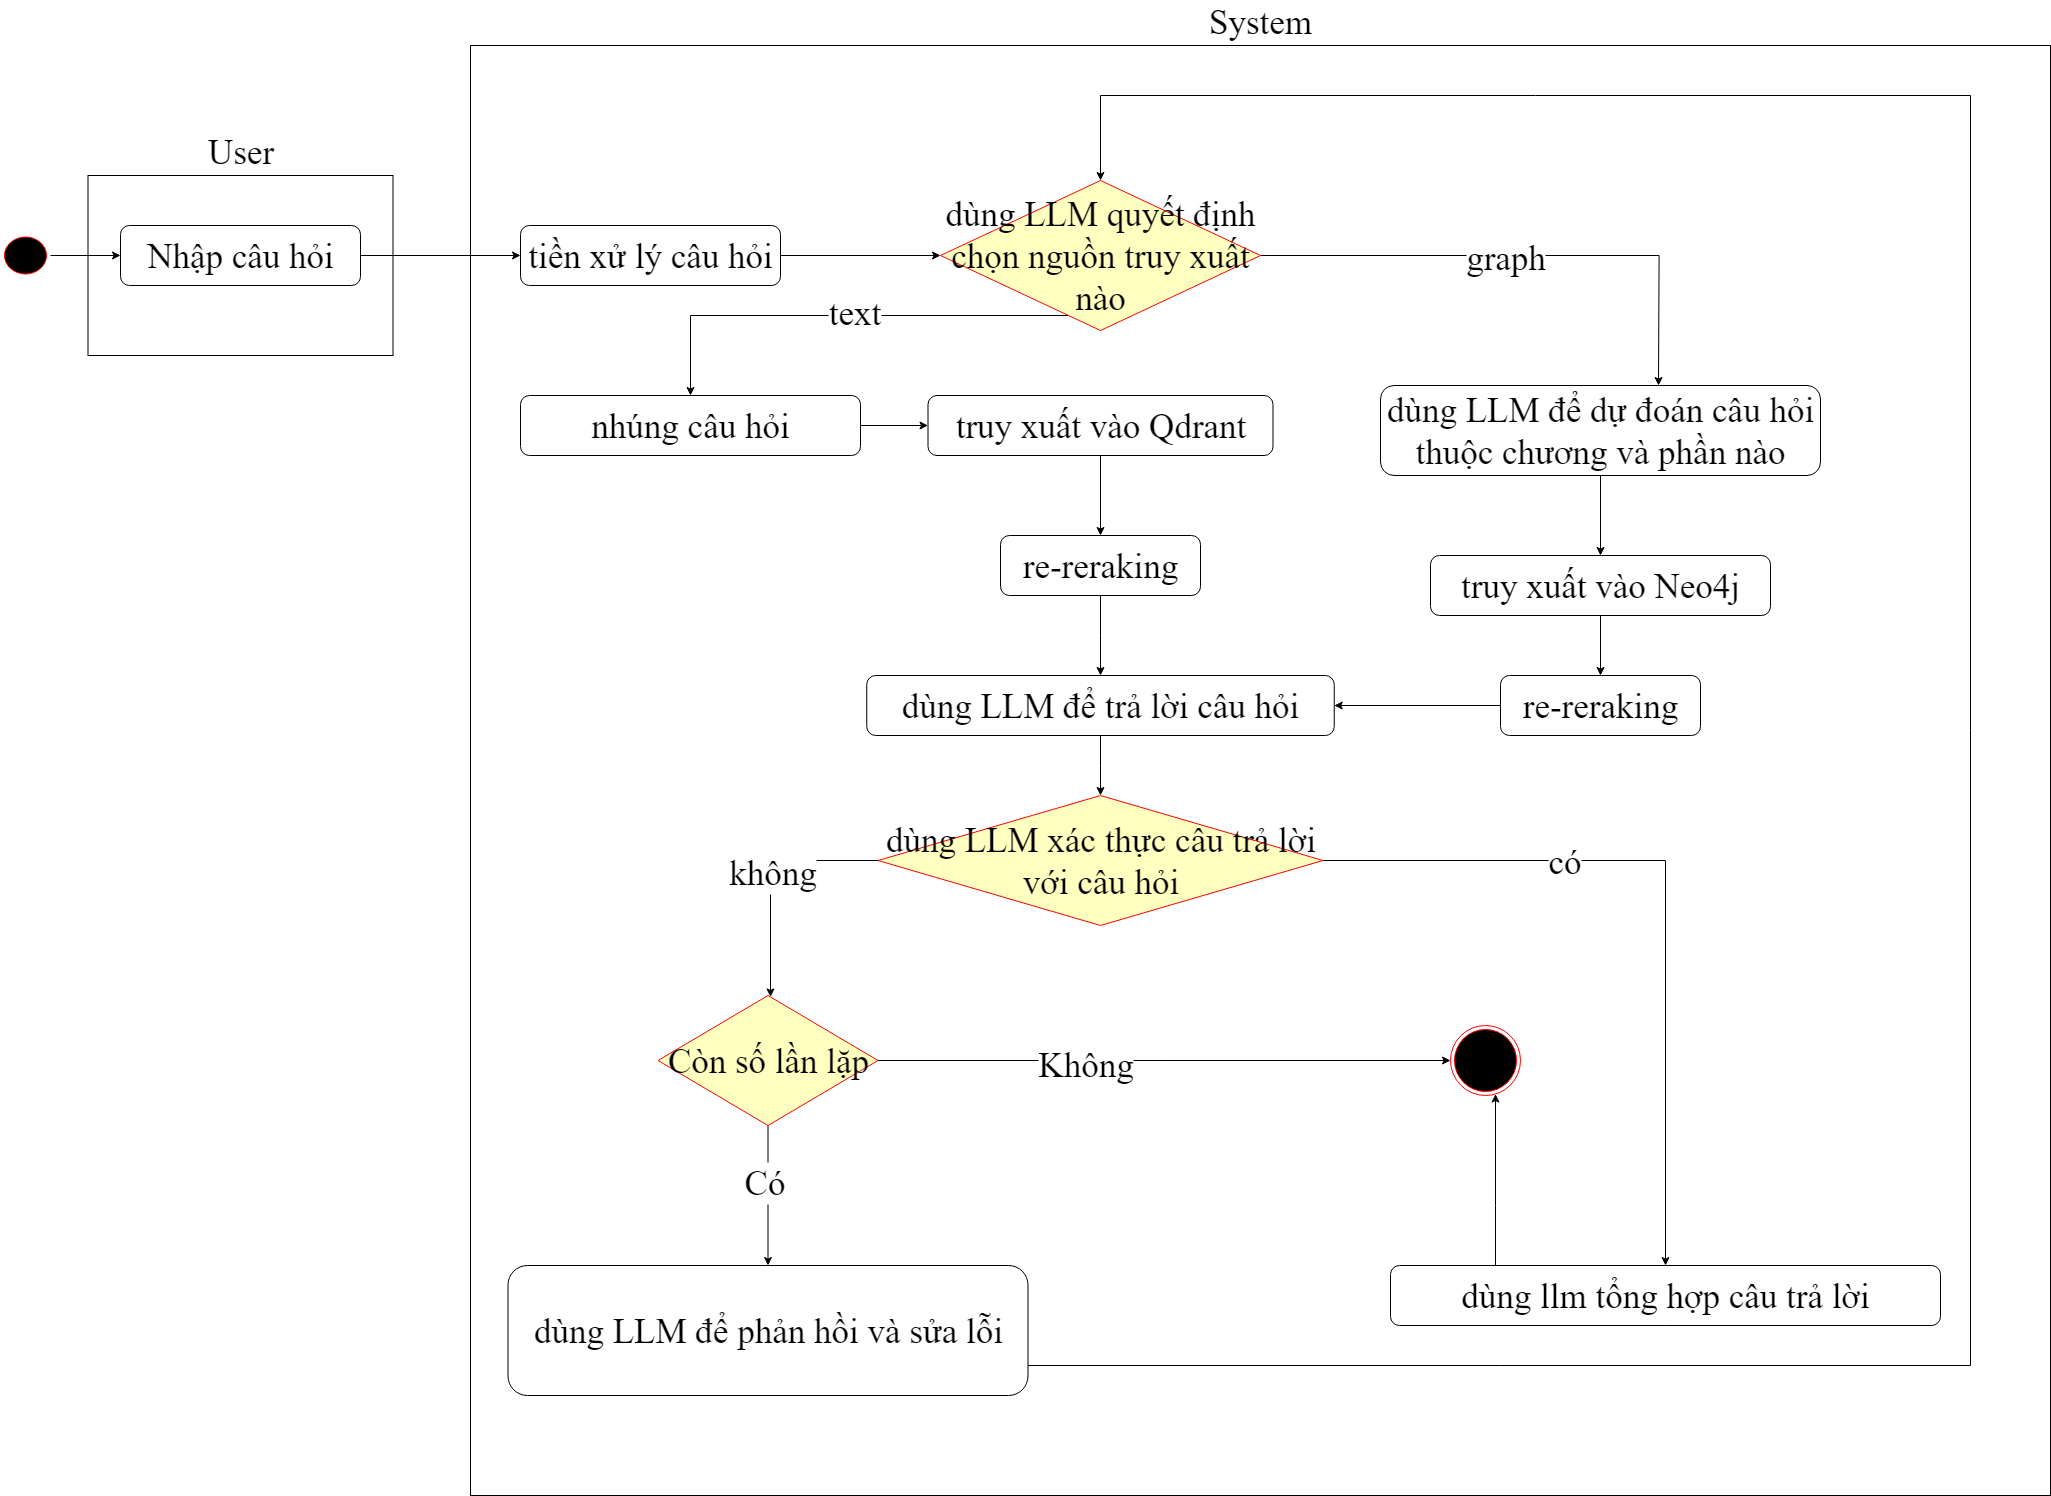

The diagram above was exported from draw.io. Its source (the exported page's mxGraphModel, read from the mxfile embedded in the PNG):
<mxGraphModel dx="1856" dy="2664" grid="1" gridSize="10" guides="1" tooltips="1" connect="1" arrows="1" fold="1" page="1" pageScale="1" pageWidth="850" pageHeight="1100" math="0" shadow="0">
  <root>
    <mxCell id="0" />
    <mxCell id="1" parent="0" />
    <mxCell id="-WtPALhb507Fyjw3XhVR-1" value="User" style="rounded=0;whiteSpace=wrap;html=1;labelPosition=center;verticalLabelPosition=top;align=center;verticalAlign=bottom;fontFamily=Times New Roman;fontSize=35;" vertex="1" parent="1">
      <mxGeometry x="577.5" y="160" width="305" height="180" as="geometry" />
    </mxCell>
    <mxCell id="-WtPALhb507Fyjw3XhVR-2" value="System" style="rounded=0;whiteSpace=wrap;html=1;labelPosition=center;verticalLabelPosition=top;align=center;verticalAlign=bottom;fontFamily=Times New Roman;fontSize=35;" vertex="1" parent="1">
      <mxGeometry x="960" y="30" width="1580" height="1450" as="geometry" />
    </mxCell>
    <mxCell id="-WtPALhb507Fyjw3XhVR-3" value="" style="edgeStyle=orthogonalEdgeStyle;rounded=0;orthogonalLoop=1;jettySize=auto;html=1;fontFamily=Times New Roman;fontSize=35;" edge="1" parent="1" source="-WtPALhb507Fyjw3XhVR-4" target="-WtPALhb507Fyjw3XhVR-35">
      <mxGeometry relative="1" as="geometry" />
    </mxCell>
    <mxCell id="-WtPALhb507Fyjw3XhVR-4" value="Nhập câu hỏi" style="rounded=1;whiteSpace=wrap;html=1;fontFamily=Times New Roman;fontSize=35;" vertex="1" parent="1">
      <mxGeometry x="610" y="210" width="240" height="60" as="geometry" />
    </mxCell>
    <mxCell id="-WtPALhb507Fyjw3XhVR-5" value="" style="edgeStyle=orthogonalEdgeStyle;rounded=0;orthogonalLoop=1;jettySize=auto;html=1;fontFamily=Times New Roman;fontSize=35;" edge="1" parent="1" source="-WtPALhb507Fyjw3XhVR-6" target="-WtPALhb507Fyjw3XhVR-4">
      <mxGeometry relative="1" as="geometry" />
    </mxCell>
    <mxCell id="-WtPALhb507Fyjw3XhVR-6" value="" style="ellipse;html=1;shape=startState;fillColor=#000000;strokeColor=#ff0000;fontFamily=Times New Roman;fontSize=35;" vertex="1" parent="1">
      <mxGeometry x="490" y="217.5" width="50" height="45" as="geometry" />
    </mxCell>
    <mxCell id="-WtPALhb507Fyjw3XhVR-7" value="" style="edgeStyle=orthogonalEdgeStyle;rounded=0;orthogonalLoop=1;jettySize=auto;html=1;fontFamily=Times New Roman;fontSize=35;" edge="1" parent="1" source="-WtPALhb507Fyjw3XhVR-11">
      <mxGeometry relative="1" as="geometry">
        <mxPoint x="2148" y="370" as="targetPoint" />
      </mxGeometry>
    </mxCell>
    <mxCell id="-WtPALhb507Fyjw3XhVR-8" value="graph" style="edgeLabel;html=1;align=center;verticalAlign=middle;resizable=0;points=[];fontFamily=Times New Roman;fontSize=35;" vertex="1" connectable="0" parent="-WtPALhb507Fyjw3XhVR-7">
      <mxGeometry x="-0.0741" y="-1" relative="1" as="geometry">
        <mxPoint as="offset" />
      </mxGeometry>
    </mxCell>
    <mxCell id="-WtPALhb507Fyjw3XhVR-9" value="" style="edgeStyle=orthogonalEdgeStyle;rounded=0;orthogonalLoop=1;jettySize=auto;html=1;fontFamily=Times New Roman;fontSize=35;" edge="1" parent="1" source="-WtPALhb507Fyjw3XhVR-11" target="-WtPALhb507Fyjw3XhVR-13">
      <mxGeometry relative="1" as="geometry">
        <Array as="points">
          <mxPoint x="1180" y="300" />
        </Array>
      </mxGeometry>
    </mxCell>
    <mxCell id="-WtPALhb507Fyjw3XhVR-10" value="text" style="edgeLabel;html=1;align=center;verticalAlign=middle;resizable=0;points=[];fontFamily=Times New Roman;fontSize=35;" vertex="1" connectable="0" parent="-WtPALhb507Fyjw3XhVR-9">
      <mxGeometry x="-0.0682" y="-4" relative="1" as="geometry">
        <mxPoint x="-1" as="offset" />
      </mxGeometry>
    </mxCell>
    <mxCell id="-WtPALhb507Fyjw3XhVR-11" value="dùng LLM quyết định chọn nguồn truy xuất nào" style="rhombus;whiteSpace=wrap;html=1;fontColor=#000000;fillColor=#ffffc0;strokeColor=#ff0000;fontFamily=Times New Roman;fontSize=35;" vertex="1" parent="1">
      <mxGeometry x="1430" y="165" width="320" height="150" as="geometry" />
    </mxCell>
    <mxCell id="-WtPALhb507Fyjw3XhVR-12" value="" style="edgeStyle=orthogonalEdgeStyle;rounded=0;orthogonalLoop=1;jettySize=auto;html=1;fontFamily=Times New Roman;fontSize=35;" edge="1" parent="1" source="-WtPALhb507Fyjw3XhVR-13" target="-WtPALhb507Fyjw3XhVR-15">
      <mxGeometry relative="1" as="geometry" />
    </mxCell>
    <mxCell id="-WtPALhb507Fyjw3XhVR-13" value="nhúng câu hỏi" style="rounded=1;whiteSpace=wrap;html=1;fontFamily=Times New Roman;fontSize=35;" vertex="1" parent="1">
      <mxGeometry x="1010" y="380" width="340" height="60" as="geometry" />
    </mxCell>
    <mxCell id="-WtPALhb507Fyjw3XhVR-14" value="" style="edgeStyle=orthogonalEdgeStyle;rounded=0;orthogonalLoop=1;jettySize=auto;html=1;fontFamily=Times New Roman;fontSize=35;" edge="1" parent="1" source="-WtPALhb507Fyjw3XhVR-15" target="-WtPALhb507Fyjw3XhVR-17">
      <mxGeometry relative="1" as="geometry" />
    </mxCell>
    <mxCell id="-WtPALhb507Fyjw3XhVR-15" value="truy xuất vào Qdrant" style="rounded=1;whiteSpace=wrap;html=1;fontFamily=Times New Roman;fontSize=35;" vertex="1" parent="1">
      <mxGeometry x="1417.5" y="380" width="345" height="60" as="geometry" />
    </mxCell>
    <mxCell id="-WtPALhb507Fyjw3XhVR-16" value="" style="edgeStyle=orthogonalEdgeStyle;rounded=0;orthogonalLoop=1;jettySize=auto;html=1;fontFamily=Times New Roman;fontSize=35;" edge="1" parent="1" source="-WtPALhb507Fyjw3XhVR-17" target="-WtPALhb507Fyjw3XhVR-19">
      <mxGeometry relative="1" as="geometry" />
    </mxCell>
    <mxCell id="-WtPALhb507Fyjw3XhVR-17" value="re-reraking" style="rounded=1;whiteSpace=wrap;html=1;fontFamily=Times New Roman;fontSize=35;" vertex="1" parent="1">
      <mxGeometry x="1490" y="520" width="200" height="60" as="geometry" />
    </mxCell>
    <mxCell id="-WtPALhb507Fyjw3XhVR-18" value="" style="edgeStyle=orthogonalEdgeStyle;rounded=0;orthogonalLoop=1;jettySize=auto;html=1;entryX=0.5;entryY=0;entryDx=0;entryDy=0;fontFamily=Times New Roman;fontSize=35;" edge="1" parent="1" source="-WtPALhb507Fyjw3XhVR-19" target="-WtPALhb507Fyjw3XhVR-28">
      <mxGeometry relative="1" as="geometry">
        <mxPoint x="1255" y="680" as="targetPoint" />
      </mxGeometry>
    </mxCell>
    <mxCell id="-WtPALhb507Fyjw3XhVR-19" value="dùng LLM để trả lời câu hỏi" style="rounded=1;whiteSpace=wrap;html=1;fontFamily=Times New Roman;fontSize=35;" vertex="1" parent="1">
      <mxGeometry x="1356.25" y="660" width="467.5" height="60" as="geometry" />
    </mxCell>
    <mxCell id="-WtPALhb507Fyjw3XhVR-20" value="" style="edgeStyle=orthogonalEdgeStyle;rounded=0;orthogonalLoop=1;jettySize=auto;html=1;fontFamily=Times New Roman;fontSize=35;" edge="1" parent="1" source="-WtPALhb507Fyjw3XhVR-21" target="-WtPALhb507Fyjw3XhVR-23">
      <mxGeometry relative="1" as="geometry" />
    </mxCell>
    <mxCell id="-WtPALhb507Fyjw3XhVR-21" value="dùng LLM để dự đoán câu hỏi thuộc chương và phần nào" style="rounded=1;whiteSpace=wrap;html=1;fontFamily=Times New Roman;fontSize=35;" vertex="1" parent="1">
      <mxGeometry x="1870" y="370" width="440" height="90" as="geometry" />
    </mxCell>
    <mxCell id="-WtPALhb507Fyjw3XhVR-22" value="" style="edgeStyle=orthogonalEdgeStyle;rounded=0;orthogonalLoop=1;jettySize=auto;html=1;fontFamily=Times New Roman;fontSize=35;" edge="1" parent="1" source="-WtPALhb507Fyjw3XhVR-23" target="-WtPALhb507Fyjw3XhVR-42">
      <mxGeometry relative="1" as="geometry" />
    </mxCell>
    <mxCell id="-WtPALhb507Fyjw3XhVR-23" value="truy xuất vào Neo4j" style="rounded=1;whiteSpace=wrap;html=1;fontFamily=Times New Roman;fontSize=35;" vertex="1" parent="1">
      <mxGeometry x="1920" y="540" width="340" height="60" as="geometry" />
    </mxCell>
    <mxCell id="-WtPALhb507Fyjw3XhVR-24" value="" style="edgeStyle=orthogonalEdgeStyle;rounded=0;orthogonalLoop=1;jettySize=auto;html=1;fontFamily=Times New Roman;fontSize=35;" edge="1" parent="1" source="-WtPALhb507Fyjw3XhVR-28" target="-WtPALhb507Fyjw3XhVR-30">
      <mxGeometry relative="1" as="geometry" />
    </mxCell>
    <mxCell id="-WtPALhb507Fyjw3XhVR-25" value="có" style="edgeLabel;html=1;align=center;verticalAlign=middle;resizable=0;points=[];fontFamily=Times New Roman;fontSize=35;" vertex="1" connectable="0" parent="-WtPALhb507Fyjw3XhVR-24">
      <mxGeometry x="-0.3107" y="3" relative="1" as="geometry">
        <mxPoint x="-18" y="3" as="offset" />
      </mxGeometry>
    </mxCell>
    <mxCell id="-WtPALhb507Fyjw3XhVR-26" value="" style="edgeStyle=orthogonalEdgeStyle;rounded=0;orthogonalLoop=1;jettySize=auto;html=1;fontFamily=Times New Roman;fontSize=35;" edge="1" parent="1" source="-WtPALhb507Fyjw3XhVR-28" target="-WtPALhb507Fyjw3XhVR-40">
      <mxGeometry relative="1" as="geometry">
        <Array as="points">
          <mxPoint x="1260" y="845" />
          <mxPoint x="1260" y="1015" />
          <mxPoint x="1270" y="1015" />
        </Array>
      </mxGeometry>
    </mxCell>
    <mxCell id="-WtPALhb507Fyjw3XhVR-27" value="không" style="edgeLabel;html=1;align=center;verticalAlign=middle;resizable=0;points=[];fontFamily=Times New Roman;fontSize=35;" vertex="1" connectable="0" parent="-WtPALhb507Fyjw3XhVR-26">
      <mxGeometry x="-0.0352" y="1" relative="1" as="geometry">
        <mxPoint as="offset" />
      </mxGeometry>
    </mxCell>
    <mxCell id="-WtPALhb507Fyjw3XhVR-28" value="dùng LLM xác thực câu trả lời với câu hỏi" style="rhombus;whiteSpace=wrap;html=1;fontColor=#000000;fillColor=#ffffc0;strokeColor=#ff0000;fontFamily=Times New Roman;fontSize=35;" vertex="1" parent="1">
      <mxGeometry x="1367.5" y="780" width="445" height="130" as="geometry" />
    </mxCell>
    <mxCell id="-WtPALhb507Fyjw3XhVR-29" value="" style="edgeStyle=orthogonalEdgeStyle;rounded=0;orthogonalLoop=1;jettySize=auto;html=1;fontFamily=Times New Roman;fontSize=35;" edge="1" parent="1" source="-WtPALhb507Fyjw3XhVR-30" target="-WtPALhb507Fyjw3XhVR-33">
      <mxGeometry relative="1" as="geometry">
        <Array as="points">
          <mxPoint x="1985" y="1190" />
          <mxPoint x="1985" y="1190" />
        </Array>
      </mxGeometry>
    </mxCell>
    <mxCell id="-WtPALhb507Fyjw3XhVR-30" value="dùng llm tổng hợp câu trả lời" style="rounded=1;whiteSpace=wrap;html=1;fontFamily=Times New Roman;fontSize=35;" vertex="1" parent="1">
      <mxGeometry x="1880" y="1250" width="550" height="60" as="geometry" />
    </mxCell>
    <mxCell id="-WtPALhb507Fyjw3XhVR-33" value="" style="ellipse;html=1;shape=endState;fillColor=#000000;strokeColor=#ff0000;fontFamily=Times New Roman;fontSize=35;" vertex="1" parent="1">
      <mxGeometry x="1940" y="1010" width="70" height="70" as="geometry" />
    </mxCell>
    <mxCell id="-WtPALhb507Fyjw3XhVR-34" value="" style="edgeStyle=orthogonalEdgeStyle;rounded=0;orthogonalLoop=1;jettySize=auto;html=1;fontFamily=Times New Roman;fontSize=35;" edge="1" parent="1" source="-WtPALhb507Fyjw3XhVR-35" target="-WtPALhb507Fyjw3XhVR-11">
      <mxGeometry relative="1" as="geometry" />
    </mxCell>
    <mxCell id="-WtPALhb507Fyjw3XhVR-35" value="tiền xử lý câu hỏi" style="rounded=1;whiteSpace=wrap;html=1;fontFamily=Times New Roman;fontSize=35;" vertex="1" parent="1">
      <mxGeometry x="1010" y="210" width="260" height="60" as="geometry" />
    </mxCell>
    <mxCell id="-WtPALhb507Fyjw3XhVR-38" style="edgeStyle=orthogonalEdgeStyle;rounded=0;orthogonalLoop=1;jettySize=auto;html=1;entryX=0;entryY=0.5;entryDx=0;entryDy=0;fontFamily=Times New Roman;fontSize=35;" edge="1" parent="1" source="-WtPALhb507Fyjw3XhVR-40" target="-WtPALhb507Fyjw3XhVR-33">
      <mxGeometry relative="1" as="geometry" />
    </mxCell>
    <mxCell id="-WtPALhb507Fyjw3XhVR-39" value="Không" style="edgeLabel;html=1;align=center;verticalAlign=middle;resizable=0;points=[];fontFamily=Times New Roman;fontSize=35;" vertex="1" connectable="0" parent="-WtPALhb507Fyjw3XhVR-38">
      <mxGeometry x="-0.2814" y="-3" relative="1" as="geometry">
        <mxPoint as="offset" />
      </mxGeometry>
    </mxCell>
    <mxCell id="-WtPALhb507Fyjw3XhVR-44" value="" style="edgeStyle=orthogonalEdgeStyle;rounded=0;orthogonalLoop=1;jettySize=auto;html=1;fontSize=35;fontFamily=Times New Roman;" edge="1" parent="1" source="-WtPALhb507Fyjw3XhVR-40" target="-WtPALhb507Fyjw3XhVR-43">
      <mxGeometry relative="1" as="geometry" />
    </mxCell>
    <mxCell id="-WtPALhb507Fyjw3XhVR-45" value="Có" style="edgeLabel;html=1;align=center;verticalAlign=middle;resizable=0;points=[];fontSize=35;fontFamily=Times New Roman;" vertex="1" connectable="0" parent="-WtPALhb507Fyjw3XhVR-44">
      <mxGeometry x="-0.1989" y="-5" relative="1" as="geometry">
        <mxPoint as="offset" />
      </mxGeometry>
    </mxCell>
    <mxCell id="-WtPALhb507Fyjw3XhVR-40" value="Còn số lần lặp" style="rhombus;whiteSpace=wrap;html=1;fontColor=#000000;fillColor=#ffffc0;strokeColor=#ff0000;fontFamily=Times New Roman;fontSize=35;" vertex="1" parent="1">
      <mxGeometry x="1147.5" y="980" width="220" height="130" as="geometry" />
    </mxCell>
    <mxCell id="-WtPALhb507Fyjw3XhVR-41" style="edgeStyle=orthogonalEdgeStyle;rounded=0;orthogonalLoop=1;jettySize=auto;html=1;entryX=1;entryY=0.5;entryDx=0;entryDy=0;fontFamily=Times New Roman;fontSize=35;" edge="1" parent="1" source="-WtPALhb507Fyjw3XhVR-42" target="-WtPALhb507Fyjw3XhVR-19">
      <mxGeometry relative="1" as="geometry" />
    </mxCell>
    <mxCell id="-WtPALhb507Fyjw3XhVR-42" value="re-reraking" style="rounded=1;whiteSpace=wrap;html=1;fontFamily=Times New Roman;fontSize=35;" vertex="1" parent="1">
      <mxGeometry x="1990" y="660" width="200" height="60" as="geometry" />
    </mxCell>
    <mxCell id="-WtPALhb507Fyjw3XhVR-47" style="edgeStyle=orthogonalEdgeStyle;rounded=0;orthogonalLoop=1;jettySize=auto;html=1;entryX=0.5;entryY=0;entryDx=0;entryDy=0;" edge="1" parent="1" source="-WtPALhb507Fyjw3XhVR-43" target="-WtPALhb507Fyjw3XhVR-11">
      <mxGeometry relative="1" as="geometry">
        <Array as="points">
          <mxPoint x="2460" y="1350" />
          <mxPoint x="2460" y="80" />
          <mxPoint x="1590" y="80" />
        </Array>
      </mxGeometry>
    </mxCell>
    <mxCell id="-WtPALhb507Fyjw3XhVR-43" value="dùng LLM để phản hồi và sửa lỗi" style="rounded=1;whiteSpace=wrap;html=1;fontFamily=Times New Roman;fontSize=35;" vertex="1" parent="1">
      <mxGeometry x="997.5" y="1250" width="520" height="130" as="geometry" />
    </mxCell>
  </root>
</mxGraphModel>